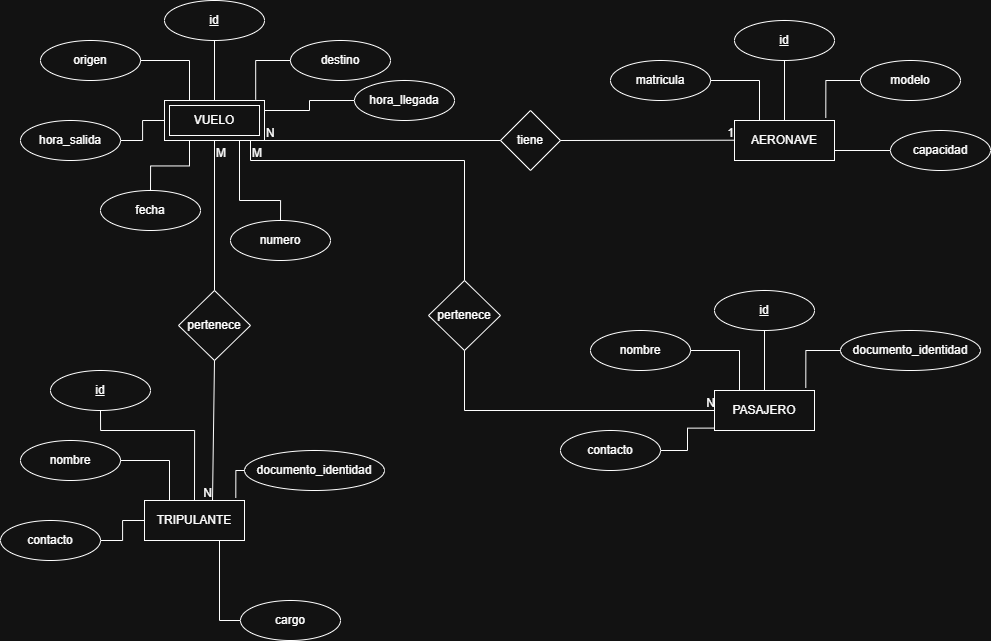

The diagram above was exported from draw.io. Its source (the exported page's mxGraphModel, read from the mxfile embedded in the PNG):
<mxGraphModel dx="1407" dy="938" grid="1" gridSize="10" guides="1" tooltips="1" connect="1" arrows="1" fold="1" page="1" pageScale="1" pageWidth="827" pageHeight="1169" math="0" shadow="0">
  <root>
    <mxCell id="0" />
    <mxCell id="1" parent="0" />
    <mxCell id="OI0wYR_9stHceUTxUqMU-18" edge="1" parent="1" source="OI0wYR_9stHceUTxUqMU-5" style="edgeStyle=orthogonalEdgeStyle;rounded=0;orthogonalLoop=1;jettySize=auto;html=1;exitX=0.5;exitY=1;exitDx=0;exitDy=0;entryX=0.5;entryY=0;entryDx=0;entryDy=0;endArrow=none;endFill=0;">
      <mxGeometry relative="1" as="geometry">
        <mxPoint x="563.9999999999998" y="300.0000000000001" as="targetPoint" />
      </mxGeometry>
    </mxCell>
    <mxCell id="OI0wYR_9stHceUTxUqMU-5" parent="1" style="ellipse;whiteSpace=wrap;html=1;align=center;fontStyle=4;" value="id" vertex="1">
      <mxGeometry height="40" width="100" x="514" y="200" as="geometry" />
    </mxCell>
    <mxCell id="OI0wYR_9stHceUTxUqMU-7" parent="1" style="ellipse;whiteSpace=wrap;html=1;align=center;" value="origen" vertex="1">
      <mxGeometry height="40" width="100" x="390" y="240" as="geometry" />
    </mxCell>
    <mxCell id="OI0wYR_9stHceUTxUqMU-8" parent="1" style="ellipse;whiteSpace=wrap;html=1;align=center;" value="destino" vertex="1">
      <mxGeometry height="40" width="100" x="640" y="240" as="geometry" />
    </mxCell>
    <mxCell id="OI0wYR_9stHceUTxUqMU-20" edge="1" parent="1" source="OI0wYR_9stHceUTxUqMU-9" style="edgeStyle=orthogonalEdgeStyle;rounded=0;orthogonalLoop=1;jettySize=auto;html=1;exitX=1;exitY=0.5;exitDx=0;exitDy=0;entryX=0;entryY=0.5;entryDx=0;entryDy=0;endArrow=none;endFill=0;">
      <mxGeometry relative="1" as="geometry">
        <mxPoint x="514" y="320.0000000000001" as="targetPoint" />
      </mxGeometry>
    </mxCell>
    <mxCell id="OI0wYR_9stHceUTxUqMU-9" parent="1" style="ellipse;whiteSpace=wrap;html=1;align=center;" value="hora_salida" vertex="1">
      <mxGeometry height="40" width="100" x="370" y="320" as="geometry" />
    </mxCell>
    <mxCell id="OI0wYR_9stHceUTxUqMU-14" edge="1" parent="1" source="OI0wYR_9stHceUTxUqMU-10" style="edgeStyle=orthogonalEdgeStyle;rounded=0;orthogonalLoop=1;jettySize=auto;html=1;exitX=0.5;exitY=0;exitDx=0;exitDy=0;entryX=0.75;entryY=1;entryDx=0;entryDy=0;startArrow=none;startFill=0;endArrow=none;endFill=0;">
      <mxGeometry relative="1" as="geometry">
        <Array as="points">
          <mxPoint x="630" y="400" />
          <mxPoint x="589" y="400" />
        </Array>
        <mxPoint x="588.9999999999998" y="340" as="targetPoint" />
      </mxGeometry>
    </mxCell>
    <mxCell id="OI0wYR_9stHceUTxUqMU-10" parent="1" style="ellipse;whiteSpace=wrap;html=1;align=center;" value="numero" vertex="1">
      <mxGeometry height="40" width="100" x="580" y="420" as="geometry" />
    </mxCell>
    <mxCell id="OI0wYR_9stHceUTxUqMU-15" edge="1" parent="1" source="OI0wYR_9stHceUTxUqMU-11" style="edgeStyle=orthogonalEdgeStyle;rounded=0;orthogonalLoop=1;jettySize=auto;html=1;exitX=0;exitY=0.5;exitDx=0;exitDy=0;entryX=1;entryY=0.25;entryDx=0;entryDy=0;endArrow=none;endFill=0;" target="H7J551fyxzjlCCo0Esay-1">
      <mxGeometry relative="1" as="geometry">
        <mxPoint x="613.9999999999998" y="310.0000000000001" as="targetPoint" />
      </mxGeometry>
    </mxCell>
    <mxCell id="OI0wYR_9stHceUTxUqMU-11" parent="1" style="ellipse;whiteSpace=wrap;html=1;align=center;" value="hora_llegada" vertex="1">
      <mxGeometry height="40" width="100" x="704" y="280" as="geometry" />
    </mxCell>
    <mxCell id="OI0wYR_9stHceUTxUqMU-13" edge="1" parent="1" source="OI0wYR_9stHceUTxUqMU-12" style="edgeStyle=orthogonalEdgeStyle;rounded=0;orthogonalLoop=1;jettySize=auto;html=1;exitX=0.5;exitY=0;exitDx=0;exitDy=0;entryX=0.25;entryY=1;entryDx=0;entryDy=0;endArrow=none;endFill=0;">
      <mxGeometry relative="1" as="geometry">
        <mxPoint x="538.9999999999998" y="340" as="targetPoint" />
      </mxGeometry>
    </mxCell>
    <mxCell id="OI0wYR_9stHceUTxUqMU-12" parent="1" style="ellipse;whiteSpace=wrap;html=1;align=center;" value="fecha" vertex="1">
      <mxGeometry height="40" width="100" x="450" y="390" as="geometry" />
    </mxCell>
    <mxCell id="OI0wYR_9stHceUTxUqMU-17" edge="1" parent="1" source="OI0wYR_9stHceUTxUqMU-8" style="edgeStyle=orthogonalEdgeStyle;rounded=0;orthogonalLoop=1;jettySize=auto;html=1;exitX=0;exitY=0.5;exitDx=0;exitDy=0;entryX=0.912;entryY=-0.02;entryDx=0;entryDy=0;entryPerimeter=0;endArrow=none;endFill=0;" target="H7J551fyxzjlCCo0Esay-1">
      <mxGeometry relative="1" as="geometry">
        <mxPoint x="605.3000000000002" y="297.32000000000016" as="targetPoint" />
      </mxGeometry>
    </mxCell>
    <mxCell id="OI0wYR_9stHceUTxUqMU-19" edge="1" parent="1" source="OI0wYR_9stHceUTxUqMU-7" style="edgeStyle=orthogonalEdgeStyle;rounded=0;orthogonalLoop=1;jettySize=auto;html=1;exitX=1;exitY=0.5;exitDx=0;exitDy=0;entryX=0.25;entryY=0;entryDx=0;entryDy=0;endArrow=none;endFill=0;">
      <mxGeometry relative="1" as="geometry">
        <mxPoint x="538.9999999999998" y="300.0000000000001" as="targetPoint" />
      </mxGeometry>
    </mxCell>
    <mxCell id="OI0wYR_9stHceUTxUqMU-34" parent="1" style="whiteSpace=wrap;html=1;align=center;" value="AERONAVE" vertex="1">
      <mxGeometry height="40" width="100" x="1084" y="320" as="geometry" />
    </mxCell>
    <mxCell id="OI0wYR_9stHceUTxUqMU-35" edge="1" parent="1" source="OI0wYR_9stHceUTxUqMU-36" style="edgeStyle=orthogonalEdgeStyle;rounded=0;orthogonalLoop=1;jettySize=auto;html=1;exitX=0.5;exitY=1;exitDx=0;exitDy=0;entryX=0.5;entryY=0;entryDx=0;entryDy=0;endArrow=none;endFill=0;" target="OI0wYR_9stHceUTxUqMU-34">
      <mxGeometry relative="1" as="geometry" />
    </mxCell>
    <mxCell id="OI0wYR_9stHceUTxUqMU-36" parent="1" style="ellipse;whiteSpace=wrap;html=1;align=center;fontStyle=4;" value="id" vertex="1">
      <mxGeometry height="40" width="100" x="1084" y="220" as="geometry" />
    </mxCell>
    <mxCell id="OI0wYR_9stHceUTxUqMU-37" parent="1" style="ellipse;whiteSpace=wrap;html=1;align=center;" value="matricula" vertex="1">
      <mxGeometry height="40" width="100" x="960" y="260" as="geometry" />
    </mxCell>
    <mxCell id="OI0wYR_9stHceUTxUqMU-38" parent="1" style="ellipse;whiteSpace=wrap;html=1;align=center;" value="modelo" vertex="1">
      <mxGeometry height="40" width="100" x="1210" y="260" as="geometry" />
    </mxCell>
    <mxCell id="OI0wYR_9stHceUTxUqMU-43" edge="1" parent="1" source="OI0wYR_9stHceUTxUqMU-44" style="edgeStyle=orthogonalEdgeStyle;rounded=0;orthogonalLoop=1;jettySize=auto;html=1;exitX=0;exitY=0.5;exitDx=0;exitDy=0;entryX=1;entryY=0.75;entryDx=0;entryDy=0;endArrow=none;endFill=0;" target="OI0wYR_9stHceUTxUqMU-34">
      <mxGeometry relative="1" as="geometry" />
    </mxCell>
    <mxCell id="OI0wYR_9stHceUTxUqMU-44" parent="1" style="ellipse;whiteSpace=wrap;html=1;align=center;" value="capacidad" vertex="1">
      <mxGeometry height="40" width="100" x="1240" y="330" as="geometry" />
    </mxCell>
    <mxCell id="OI0wYR_9stHceUTxUqMU-47" edge="1" parent="1" source="OI0wYR_9stHceUTxUqMU-38" style="edgeStyle=orthogonalEdgeStyle;rounded=0;orthogonalLoop=1;jettySize=auto;html=1;exitX=0;exitY=0.5;exitDx=0;exitDy=0;entryX=0.913;entryY=-0.067;entryDx=0;entryDy=0;entryPerimeter=0;endArrow=none;endFill=0;" target="OI0wYR_9stHceUTxUqMU-34">
      <mxGeometry relative="1" as="geometry" />
    </mxCell>
    <mxCell id="OI0wYR_9stHceUTxUqMU-48" edge="1" parent="1" source="OI0wYR_9stHceUTxUqMU-37" style="edgeStyle=orthogonalEdgeStyle;rounded=0;orthogonalLoop=1;jettySize=auto;html=1;exitX=1;exitY=0.5;exitDx=0;exitDy=0;entryX=0.25;entryY=0;entryDx=0;entryDy=0;endArrow=none;endFill=0;" target="OI0wYR_9stHceUTxUqMU-34">
      <mxGeometry relative="1" as="geometry">
        <mxPoint x="1099" y="310" as="targetPoint" />
      </mxGeometry>
    </mxCell>
    <mxCell id="OI0wYR_9stHceUTxUqMU-49" parent="1" style="whiteSpace=wrap;html=1;align=center;" value="PASAJERO" vertex="1">
      <mxGeometry height="40" width="100" x="1064" y="590" as="geometry" />
    </mxCell>
    <mxCell id="OI0wYR_9stHceUTxUqMU-50" edge="1" parent="1" source="OI0wYR_9stHceUTxUqMU-51" style="edgeStyle=orthogonalEdgeStyle;rounded=0;orthogonalLoop=1;jettySize=auto;html=1;exitX=0.5;exitY=1;exitDx=0;exitDy=0;entryX=0.5;entryY=0;entryDx=0;entryDy=0;endArrow=none;endFill=0;" target="OI0wYR_9stHceUTxUqMU-49">
      <mxGeometry relative="1" as="geometry" />
    </mxCell>
    <mxCell id="OI0wYR_9stHceUTxUqMU-51" parent="1" style="ellipse;whiteSpace=wrap;html=1;align=center;fontStyle=4;" value="id" vertex="1">
      <mxGeometry height="40" width="100" x="1064" y="490" as="geometry" />
    </mxCell>
    <mxCell id="OI0wYR_9stHceUTxUqMU-52" parent="1" style="ellipse;whiteSpace=wrap;html=1;align=center;" value="nombre" vertex="1">
      <mxGeometry height="40" width="100" x="940" y="530" as="geometry" />
    </mxCell>
    <mxCell id="OI0wYR_9stHceUTxUqMU-53" parent="1" style="ellipse;whiteSpace=wrap;html=1;align=center;" value="documento_identidad" vertex="1">
      <mxGeometry height="40" width="140" x="1190" y="530" as="geometry" />
    </mxCell>
    <mxCell id="OI0wYR_9stHceUTxUqMU-54" edge="1" parent="1" source="OI0wYR_9stHceUTxUqMU-55" style="edgeStyle=orthogonalEdgeStyle;rounded=0;orthogonalLoop=1;jettySize=auto;html=1;exitX=1;exitY=0.5;exitDx=0;exitDy=0;entryX=-0.008;entryY=0.94;entryDx=0;entryDy=0;endArrow=none;endFill=0;entryPerimeter=0;" target="OI0wYR_9stHceUTxUqMU-49">
      <mxGeometry relative="1" as="geometry" />
    </mxCell>
    <mxCell id="OI0wYR_9stHceUTxUqMU-55" parent="1" style="ellipse;whiteSpace=wrap;html=1;align=center;" value="contacto" vertex="1">
      <mxGeometry height="40" width="100" x="910" y="630" as="geometry" />
    </mxCell>
    <mxCell id="OI0wYR_9stHceUTxUqMU-62" edge="1" parent="1" source="OI0wYR_9stHceUTxUqMU-53" style="edgeStyle=orthogonalEdgeStyle;rounded=0;orthogonalLoop=1;jettySize=auto;html=1;exitX=0;exitY=0.5;exitDx=0;exitDy=0;entryX=0.913;entryY=-0.067;entryDx=0;entryDy=0;entryPerimeter=0;endArrow=none;endFill=0;" target="OI0wYR_9stHceUTxUqMU-49">
      <mxGeometry relative="1" as="geometry" />
    </mxCell>
    <mxCell id="OI0wYR_9stHceUTxUqMU-63" edge="1" parent="1" source="OI0wYR_9stHceUTxUqMU-52" style="edgeStyle=orthogonalEdgeStyle;rounded=0;orthogonalLoop=1;jettySize=auto;html=1;exitX=1;exitY=0.5;exitDx=0;exitDy=0;entryX=0.25;entryY=0;entryDx=0;entryDy=0;endArrow=none;endFill=0;" target="OI0wYR_9stHceUTxUqMU-49">
      <mxGeometry relative="1" as="geometry">
        <mxPoint x="1079" y="580" as="targetPoint" />
      </mxGeometry>
    </mxCell>
    <mxCell id="OI0wYR_9stHceUTxUqMU-64" parent="1" style="whiteSpace=wrap;html=1;align=center;" value="TRIPULANTE" vertex="1">
      <mxGeometry height="40" width="100" x="494" y="700" as="geometry" />
    </mxCell>
    <mxCell id="OI0wYR_9stHceUTxUqMU-65" edge="1" parent="1" source="OI0wYR_9stHceUTxUqMU-66" style="edgeStyle=orthogonalEdgeStyle;rounded=0;orthogonalLoop=1;jettySize=auto;html=1;exitX=0.5;exitY=1;exitDx=0;exitDy=0;entryX=0.5;entryY=0;entryDx=0;entryDy=0;endArrow=none;endFill=0;" target="OI0wYR_9stHceUTxUqMU-64">
      <mxGeometry relative="1" as="geometry">
        <Array as="points">
          <mxPoint x="450" y="630" />
          <mxPoint x="544" y="630" />
        </Array>
      </mxGeometry>
    </mxCell>
    <mxCell id="OI0wYR_9stHceUTxUqMU-66" parent="1" style="ellipse;whiteSpace=wrap;html=1;align=center;fontStyle=4;" value="id" vertex="1">
      <mxGeometry height="40" width="100" x="400" y="570" as="geometry" />
    </mxCell>
    <mxCell id="OI0wYR_9stHceUTxUqMU-67" parent="1" style="ellipse;whiteSpace=wrap;html=1;align=center;" value="nombre" vertex="1">
      <mxGeometry height="40" width="100" x="370" y="640" as="geometry" />
    </mxCell>
    <mxCell id="OI0wYR_9stHceUTxUqMU-68" parent="1" style="ellipse;whiteSpace=wrap;html=1;align=center;" value="documento_identidad" vertex="1">
      <mxGeometry height="40" width="140" x="594" y="650" as="geometry" />
    </mxCell>
    <mxCell id="OI0wYR_9stHceUTxUqMU-69" edge="1" parent="1" source="OI0wYR_9stHceUTxUqMU-70" style="edgeStyle=orthogonalEdgeStyle;rounded=0;orthogonalLoop=1;jettySize=auto;html=1;exitX=1;exitY=0.5;exitDx=0;exitDy=0;entryX=0;entryY=0.5;entryDx=0;entryDy=0;endArrow=none;endFill=0;" target="OI0wYR_9stHceUTxUqMU-64">
      <mxGeometry relative="1" as="geometry" />
    </mxCell>
    <mxCell id="OI0wYR_9stHceUTxUqMU-70" parent="1" style="ellipse;whiteSpace=wrap;html=1;align=center;" value="contacto" vertex="1">
      <mxGeometry height="40" width="100" x="350" y="720" as="geometry" />
    </mxCell>
    <mxCell id="OI0wYR_9stHceUTxUqMU-71" edge="1" parent="1" source="OI0wYR_9stHceUTxUqMU-68" style="edgeStyle=orthogonalEdgeStyle;rounded=0;orthogonalLoop=1;jettySize=auto;html=1;exitX=0;exitY=0.5;exitDx=0;exitDy=0;entryX=0.913;entryY=-0.067;entryDx=0;entryDy=0;entryPerimeter=0;endArrow=none;endFill=0;" target="OI0wYR_9stHceUTxUqMU-64">
      <mxGeometry relative="1" as="geometry" />
    </mxCell>
    <mxCell id="OI0wYR_9stHceUTxUqMU-72" edge="1" parent="1" source="OI0wYR_9stHceUTxUqMU-67" style="edgeStyle=orthogonalEdgeStyle;rounded=0;orthogonalLoop=1;jettySize=auto;html=1;exitX=1;exitY=0.5;exitDx=0;exitDy=0;entryX=0.25;entryY=0;entryDx=0;entryDy=0;endArrow=none;endFill=0;" target="OI0wYR_9stHceUTxUqMU-64">
      <mxGeometry relative="1" as="geometry">
        <mxPoint x="509" y="690" as="targetPoint" />
      </mxGeometry>
    </mxCell>
    <mxCell id="OI0wYR_9stHceUTxUqMU-74" edge="1" parent="1" source="OI0wYR_9stHceUTxUqMU-73" style="edgeStyle=orthogonalEdgeStyle;rounded=0;orthogonalLoop=1;jettySize=auto;html=1;exitX=0;exitY=0.5;exitDx=0;exitDy=0;entryX=0.75;entryY=1;entryDx=0;entryDy=0;endArrow=none;endFill=0;" target="OI0wYR_9stHceUTxUqMU-64">
      <mxGeometry relative="1" as="geometry" />
    </mxCell>
    <mxCell id="OI0wYR_9stHceUTxUqMU-73" parent="1" style="ellipse;whiteSpace=wrap;html=1;align=center;" value="cargo" vertex="1">
      <mxGeometry height="40" width="100" x="590" y="800" as="geometry" />
    </mxCell>
    <mxCell id="OI0wYR_9stHceUTxUqMU-75" parent="1" style="shape=rhombus;perimeter=rhombusPerimeter;whiteSpace=wrap;html=1;align=center;" value="tiene" vertex="1">
      <mxGeometry height="60" width="60" x="850" y="310" as="geometry" />
    </mxCell>
    <mxCell id="OI0wYR_9stHceUTxUqMU-81" edge="1" parent="1" source="H7J551fyxzjlCCo0Esay-1" style="endArrow=none;html=1;rounded=0;entryX=0;entryY=0.5;entryDx=0;entryDy=0;exitX=1;exitY=1;exitDx=0;exitDy=0;" target="OI0wYR_9stHceUTxUqMU-75" value="">
      <mxGeometry relative="1" as="geometry">
        <mxPoint x="613.9999999999998" y="340" as="sourcePoint" />
        <mxPoint x="780" y="340" as="targetPoint" />
      </mxGeometry>
    </mxCell>
    <mxCell id="OI0wYR_9stHceUTxUqMU-82" connectable="0" parent="OI0wYR_9stHceUTxUqMU-81" style="resizable=0;html=1;whiteSpace=wrap;align=left;verticalAlign=bottom;" value="N" vertex="1">
      <mxGeometry relative="1" x="-1" as="geometry" />
    </mxCell>
    <mxCell id="OI0wYR_9stHceUTxUqMU-84" edge="1" parent="1" source="OI0wYR_9stHceUTxUqMU-75" style="endArrow=none;html=1;rounded=0;entryX=0;entryY=0.5;entryDx=0;entryDy=0;exitX=1;exitY=0.5;exitDx=0;exitDy=0;" value="">
      <mxGeometry relative="1" as="geometry">
        <mxPoint x="854" y="339.71000000000004" as="sourcePoint" />
        <mxPoint x="1084" y="339.71000000000004" as="targetPoint" />
      </mxGeometry>
    </mxCell>
    <mxCell id="OI0wYR_9stHceUTxUqMU-86" connectable="0" parent="OI0wYR_9stHceUTxUqMU-84" style="resizable=0;html=1;whiteSpace=wrap;align=right;verticalAlign=bottom;" value="1" vertex="1">
      <mxGeometry relative="1" x="1" as="geometry" />
    </mxCell>
    <mxCell id="OI0wYR_9stHceUTxUqMU-87" parent="1" style="shape=rhombus;perimeter=rhombusPerimeter;whiteSpace=wrap;html=1;align=center;" value="pertenece" vertex="1">
      <mxGeometry height="70" width="72" x="528" y="490" as="geometry" />
    </mxCell>
    <mxCell id="OI0wYR_9stHceUTxUqMU-88" edge="1" parent="1" style="endArrow=none;html=1;rounded=0;entryX=0.5;entryY=0;entryDx=0;entryDy=0;exitX=0.5;exitY=1;exitDx=0;exitDy=0;" target="OI0wYR_9stHceUTxUqMU-87" value="">
      <mxGeometry relative="1" as="geometry">
        <mxPoint x="563.9999999999998" y="340" as="sourcePoint" />
        <mxPoint x="563.5" y="440" as="targetPoint" />
      </mxGeometry>
    </mxCell>
    <mxCell id="OI0wYR_9stHceUTxUqMU-89" connectable="0" parent="OI0wYR_9stHceUTxUqMU-88" style="resizable=0;html=1;whiteSpace=wrap;align=left;verticalAlign=bottom;" value="M" vertex="1">
      <mxGeometry relative="1" x="-1" as="geometry">
        <mxPoint y="20" as="offset" />
      </mxGeometry>
    </mxCell>
    <mxCell id="OI0wYR_9stHceUTxUqMU-91" edge="1" parent="1" source="OI0wYR_9stHceUTxUqMU-87" style="endArrow=none;html=1;rounded=0;exitX=0.5;exitY=1;exitDx=0;exitDy=0;" value="">
      <mxGeometry relative="1" as="geometry">
        <mxPoint x="563.5" y="540" as="sourcePoint" />
        <mxPoint x="562" y="700" as="targetPoint" />
      </mxGeometry>
    </mxCell>
    <mxCell id="OI0wYR_9stHceUTxUqMU-93" connectable="0" parent="OI0wYR_9stHceUTxUqMU-91" style="resizable=0;html=1;whiteSpace=wrap;align=right;verticalAlign=bottom;" value="N" vertex="1">
      <mxGeometry relative="1" x="1" as="geometry" />
    </mxCell>
    <mxCell id="OI0wYR_9stHceUTxUqMU-94" parent="1" style="shape=rhombus;perimeter=rhombusPerimeter;whiteSpace=wrap;html=1;align=center;" value="pertenece" vertex="1">
      <mxGeometry height="70" width="72" x="778" y="480" as="geometry" />
    </mxCell>
    <mxCell id="OI0wYR_9stHceUTxUqMU-98" edge="1" parent="1" style="endArrow=none;html=1;rounded=0;entryX=0.5;entryY=0;entryDx=0;entryDy=0;" target="OI0wYR_9stHceUTxUqMU-94" value="">
      <mxGeometry relative="1" as="geometry">
        <Array as="points">
          <mxPoint x="600" y="360" />
          <mxPoint x="814" y="360" />
        </Array>
        <mxPoint x="600" y="340" as="sourcePoint" />
        <mxPoint x="890" y="430" as="targetPoint" />
      </mxGeometry>
    </mxCell>
    <mxCell id="OI0wYR_9stHceUTxUqMU-99" connectable="0" parent="OI0wYR_9stHceUTxUqMU-98" style="resizable=0;html=1;whiteSpace=wrap;align=left;verticalAlign=bottom;" value="M" vertex="1">
      <mxGeometry relative="1" x="-1" as="geometry">
        <mxPoint y="20" as="offset" />
      </mxGeometry>
    </mxCell>
    <mxCell id="OI0wYR_9stHceUTxUqMU-101" edge="1" parent="1" source="OI0wYR_9stHceUTxUqMU-94" style="endArrow=none;html=1;rounded=0;exitX=0.5;exitY=1;exitDx=0;exitDy=0;entryX=0;entryY=0.5;entryDx=0;entryDy=0;" target="OI0wYR_9stHceUTxUqMU-49" value="">
      <mxGeometry relative="1" as="geometry">
        <Array as="points">
          <mxPoint x="814" y="610" />
        </Array>
        <mxPoint x="770" y="600" as="sourcePoint" />
        <mxPoint x="930" y="600" as="targetPoint" />
      </mxGeometry>
    </mxCell>
    <mxCell id="OI0wYR_9stHceUTxUqMU-103" connectable="0" parent="OI0wYR_9stHceUTxUqMU-101" style="resizable=0;html=1;whiteSpace=wrap;align=right;verticalAlign=bottom;" value="N" vertex="1">
      <mxGeometry relative="1" x="1" as="geometry" />
    </mxCell>
    <mxCell id="H7J551fyxzjlCCo0Esay-1" parent="1" style="shape=ext;margin=3;double=1;whiteSpace=wrap;html=1;align=center;" value="VUELO" vertex="1">
      <mxGeometry height="40" width="100" x="514" y="300" as="geometry" />
    </mxCell>
  </root>
</mxGraphModel>